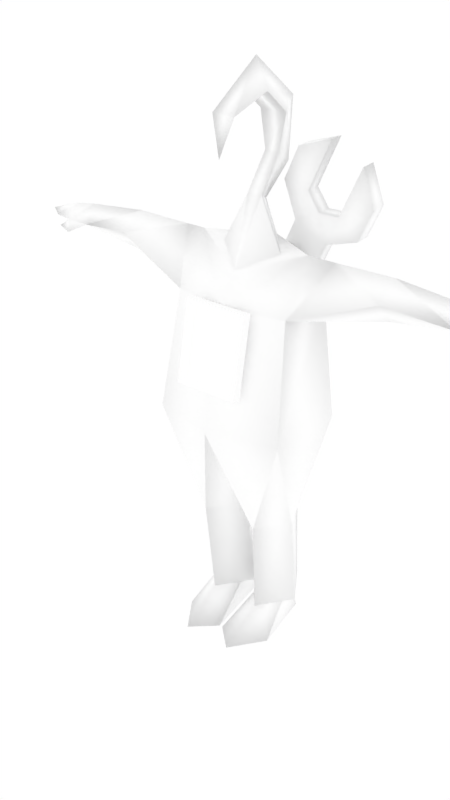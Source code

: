 # Source: malenpc9.blend  (saved by Blender 2.68.0; exported with 4.5.12 LTS)
import bpy
from mathutils import Matrix  # noqa: F401  (used for matrix-valued properties, if any)

bpy.ops.wm.read_factory_settings(use_empty=True)
scene = bpy.context.scene
scene.name = 'Scene'

# ---- collections
col_collection_1 = bpy.data.collections.new('Collection 1'); scene.collection.children.link(col_collection_1)
col_collection_2 = bpy.data.collections.new('Collection 2'); scene.collection.children.link(col_collection_2)
col_collection_2.hide_render = True
col_collection_2.hide_viewport = True

# ---- materials (node trees are filled in below, after node groups)
mat_npcs = bpy.data.materials.new('npcs')
mat_npcs.alpha_threshold = 0.0
mat_npcs.use_transparent_shadow = False
mat_npcs.diffuse_color = (1.0, 1.0, 1.0, 1.0)
mat_npcs.roughness = 0.5
mat_npcs.line_color = (0.0, 0.0, 0.0, 1.0)

# ---- material node trees

# ---- world
world_world = bpy.data.worlds.new('World'); scene.world = world_world
world_world.color = (1.0, 1.0, 1.0)
world_world.use_sun_shadow = False
world_world.sun_shadow_jitter_overblur = 0.0
world_world.cycles.sampling_method = 'MANUAL'
world_world.cycles.sample_map_resolution = 256

# ---- meshes
me_simplerrig = bpy.data.meshes.new('simplerrig')
me_simplerrig.from_pydata([(-0.1175, 0.009281, 1.445), (-0.2537, 0.1438, 0.8569), (-0.2208, 0.1173, 1.279), (-0.2208, -0.09709, 1.279), (-0.01717, 0.01546, 0.4565), (-0.1062, 0.1623, 0.5499), (-0.1899, 0.01546, 0.4565), (-0.006268, 0.05403, 0.09696), (-0.09542, 0.1934, 0.09696), (-0.1868, 0.05403, 0.09696), (-0.09542, -0.07162, 0.09696), (-0.5255, 0.04361, 1.456), (-0.598, 0.1144, 1.376), (-0.5255, 0.01464, 1.324), (-0.309, 0.04361, 1.453), (-0.766, 0.04361, 1.432), (-0.766, 0.1064, 1.364), (-0.766, -0.002728, 1.364), (-0.8483, 0.04361, 1.419), (-0.8483, 0.1241, 1.372), (-0.8481, -0.01169, 1.37), (-0.9122, 0.04361, 1.402), (-0.9122, 0.1172, 1.374), (-0.9122, -0.00579, 1.374), (-0.9834, 0.04361, 1.375), (-0.8455, -0.02054, 1.323), (-0.9039, -0.004061, 1.334), (-0.8325, 0.01654, 1.333), (-0.09904, 0.1769, 0.3436), (-0.2153, 0.02309, 1.462), (-0.2537, -0.1654, 0.8569), (-0.5255, 0.121, 1.369), (-0.5255, -0.04727, 1.396), (-0.1095, -0.1054, 0.4565), (-0.108, 0.2079, 0.7283), (0.006034, -0.1508, 0.0), (-0.02769, 0.01984, 1.62), (-0.02797, 0.1076, 1.742), (-0.05109, 0.1101, 1.87), (-0.0511, 0.0124, 1.95), (-0.02638, -0.1153, 1.89), (-0.04356, 0.05027, 0.1168), (-0.09562, 0.1203, 0.1168), (-0.1491, 0.05027, 0.1168), (-0.09562, -0.02962, 0.1168), (-0.05712, 0.1389, 0.0), (-0.1341, 0.1389, 0.0), (-0.09373, -0.2328, 0.0), (-0.006034, -0.1508, 0.0), (-0.1829, -0.1064, 0.0), (0.1175, 0.009281, 1.445), (0.2537, 0.1438, 0.8569), (0.2208, 0.1173, 1.279), (0.2208, -0.09709, 1.279), (0.01717, 0.01546, 0.4565), (0.1062, 0.1623, 0.5499), (0.1899, 0.01546, 0.4565), (0.006268, 0.05403, 0.09696), (0.09542, 0.1934, 0.09696), (0.1868, 0.05403, 0.09696), (0.09542, -0.07162, 0.09696), (0.5255, 0.04361, 1.456), (0.598, 0.1144, 1.376), (0.5255, 0.01464, 1.324), (0.309, 0.04361, 1.453), (0.766, 0.04361, 1.432), (0.766, 0.1064, 1.364), (0.766, -0.002728, 1.364), (0.8483, 0.04361, 1.419), (0.8483, 0.1241, 1.372), (0.8481, -0.01169, 1.37), (0.9122, 0.04361, 1.402), (0.9122, 0.1172, 1.374), (0.9122, -0.00579, 1.374), (0.9834, 0.04361, 1.375), (0.8455, -0.02054, 1.323), (0.9039, -0.004061, 1.334), (0.8325, 0.01654, 1.333), (0.09904, 0.1769, 0.3436), (0.2153, 0.02309, 1.462), (0.2537, -0.1654, 0.8569), (0.5255, 0.121, 1.369), (0.5255, -0.04727, 1.396), (0.1095, -0.1054, 0.4565), (0.108, 0.2079, 0.7283), (-0.006034, -0.1508, 0.0), (0.0, 0.1771, 1.279), (0.0, 0.1426, 1.457), (0.0, -0.0797, 1.391), (0.0, -0.1024, 0.6578), (0.0, -0.1525, 1.279), (0.0, -0.2332, 0.8569), (0.0, 0.1268, 0.7144), (0.0, 0.2167, 0.8569), (0.02769, 0.01984, 1.62), (0.0, 0.08099, 1.594), (0.0, 0.1965, 1.693), (0.0, 0.2124, 1.903), (0.0, 0.01969, 2.051), (0.0, -0.1852, 1.913), (0.0, -0.1555, 1.764), (0.02797, 0.1076, 1.742), (0.05109, 0.1101, 1.87), (0.0511, 0.0124, 1.95), (0.02638, -0.1153, 1.89), (0.04356, 0.05027, 0.1168), (0.09562, 0.1203, 0.1168), (0.1491, 0.05027, 0.1168), (0.09562, -0.02962, 0.1168), (0.05712, 0.1389, 0.0), (0.1341, 0.1389, 0.0), (0.09373, -0.2328, 0.0), (0.006034, -0.1508, 0.0), (0.1829, -0.1064, 0.0), (0.1193, -0.1978, 1.003), (-0.1193, -0.1978, 1.003), (0.1193, -0.1443, 1.293), (-0.1193, -0.1443, 1.293), (0.1193, -0.2308, 1.01), (-0.1193, -0.2308, 1.01), (0.1193, -0.1773, 1.299), (-0.1193, -0.1773, 1.299), (0.0958, -0.2131, 1.03), (-0.0958, -0.2131, 1.03), (0.0958, -0.1682, 1.273), (-0.0958, -0.1682, 1.273), (-0.3145, 0.2839, 0.78), (-0.1938, 0.2839, 0.7172), (0.2246, 0.163, 1.815), (0.3453, 0.163, 1.752), (0.3864, 0.1729, 1.623), (0.3239, 0.187, 1.503), (0.1943, 0.1969, 1.462), (0.07367, 0.1969, 1.525), (0.03255, 0.187, 1.655), (0.09507, 0.1729, 1.775), (0.1299, 0.1843, 1.633), (0.2506, 0.1843, 1.57), (0.1725, 0.1882, 1.568), (0.17, 0.1372, 1.563), (0.2481, 0.1332, 1.566), (0.1275, 0.1332, 1.629), (0.09263, 0.1219, 1.77), (0.03011, 0.1359, 1.65), (0.07123, 0.1458, 1.521), (0.1919, 0.1458, 1.458), (0.3214, 0.1359, 1.498), (0.3839, 0.1219, 1.618), (0.3428, 0.112, 1.747), (0.2222, 0.112, 1.81), (-0.1963, 0.2329, 0.7125), (-0.2841, 0.2906, 0.6911), (-0.3169, 0.2329, 0.7753), (-0.2865, 0.2396, 0.6864)], [], [(1, 34, 6), (28, 9, 6), (31, 14, 2), (13, 31, 2), (11, 12, 15), (19, 16, 20), (12, 16, 15), (17, 15, 20), (18, 19, 22), (15, 16, 19), (19, 20, 22), (20, 18, 23), (22, 23, 24), (23, 21, 24), (21, 22, 24), (16, 27, 20), (16, 12, 13), (17, 20, 25), (27, 25, 26), (20, 27, 26), (25, 20, 26), (21, 18, 22), (18, 15, 19), (18, 21, 23), (20, 23, 22), (14, 29, 2), (17, 27, 16), (27, 17, 25), (8, 9, 28), (28, 5, 4), (7, 8, 28), (4, 10, 7), (10, 6, 9), (10, 4, 33), (5, 28, 6), (7, 28, 4), (15, 18, 20), (87, 86, 2), (2, 3, 13), (30, 33, 91), (13, 3, 32), (17, 16, 13), (31, 13, 12), (14, 31, 11), (11, 31, 12), (90, 88, 29), (17, 11, 15), (14, 11, 32), (3, 90, 29), (87, 29, 0), (29, 87, 2), (30, 6, 33), (6, 10, 33), (14, 32, 3), (33, 4, 91), (2, 1, 30), (0, 29, 88), (29, 14, 3), (3, 2, 30), (1, 2, 93), (92, 89, 4), (5, 92, 4), (6, 30, 1), (83, 80, 91), (3, 30, 90), (90, 30, 91), (93, 92, 34), (2, 86, 93), (34, 92, 5), (1, 93, 34), (34, 5, 6), (95, 87, 0), (40, 100, 99), (40, 99, 98), (98, 39, 40), (39, 98, 97), (38, 39, 97), (38, 97, 96), (37, 38, 96), (37, 96, 95), (36, 37, 95), (0, 36, 95), (36, 0, 88), (17, 13, 32), (11, 17, 32), (47, 44, 49), (45, 41, 48), (42, 41, 45), (45, 48, 49), (41, 44, 48), (46, 42, 45), (46, 49, 43), (44, 47, 48), (43, 42, 46), (44, 43, 49), (48, 47, 49), (46, 45, 49), (7, 10, 9), (7, 9, 8), (51, 56, 84), (78, 56, 59), (81, 52, 64), (63, 52, 81), (61, 65, 62), (69, 70, 66), (62, 65, 66), (67, 70, 65), (68, 72, 69), (65, 69, 66), (69, 72, 70), (70, 73, 68), (72, 74, 73), (73, 74, 71), (71, 74, 72), (66, 70, 77), (66, 63, 62), (67, 75, 70), (77, 76, 75), (70, 76, 77), (75, 76, 70), (71, 72, 68), (68, 69, 65), (68, 73, 71), (70, 72, 73), (64, 52, 79), (67, 66, 77), (77, 75, 67), (58, 78, 59), (78, 54, 55), (57, 78, 58), (54, 57, 60), (60, 59, 56), (60, 83, 54), (55, 56, 78), (57, 54, 78), (65, 70, 68), (87, 52, 86), (52, 63, 53), (83, 91, 54), (63, 82, 53), (67, 63, 66), (81, 62, 63), (64, 61, 81), (61, 62, 81), (90, 79, 88), (67, 65, 61), (64, 82, 61), (53, 79, 90), (87, 50, 79), (79, 52, 87), (80, 83, 56), (56, 83, 60), (64, 53, 82), (52, 80, 51), (50, 88, 79), (79, 53, 64), (53, 80, 52), (51, 93, 52), (92, 54, 89), (55, 54, 92), (56, 51, 80), (53, 90, 80), (90, 91, 80), (93, 84, 92), (52, 93, 86), (84, 55, 92), (51, 84, 93), (84, 56, 55), (95, 50, 87), (104, 99, 100), (104, 98, 99), (98, 104, 103), (103, 97, 98), (102, 97, 103), (102, 96, 97), (101, 96, 102), (101, 95, 96), (94, 95, 101), (50, 95, 94), (94, 88, 50), (67, 82, 63), (61, 82, 67), (111, 113, 108), (109, 112, 105), (106, 109, 105), (109, 113, 112), (105, 112, 108), (110, 109, 106), (110, 107, 113), (108, 112, 111), (107, 110, 106), (108, 113, 107), (112, 113, 111), (110, 113, 109), (57, 59, 60), (57, 58, 59), (88, 94, 36), (36, 94, 101, 37), (37, 101, 102, 38), (38, 102, 103, 39), (39, 103, 104, 40), (104, 100, 40), (115, 117, 116, 114), (123, 122, 124, 125), (116, 117, 121, 120), (114, 116, 120, 118), (117, 115, 119, 121), (115, 114, 118, 119), (122, 123, 119, 118), (125, 124, 120, 121), (124, 122, 118, 120), (123, 125, 121, 119), (132, 127, 126, 133), (129, 130, 137), (139, 144, 145), (141, 149, 142), (136, 135, 128), (144, 139, 141), (141, 142, 143), (136, 134, 135), (141, 143, 144), (127, 151, 126), (136, 133, 134), (150, 152, 153), (145, 144, 152, 150), (133, 136, 138), (138, 132, 133), (132, 138, 137), (132, 137, 131), (145, 140, 139), (148, 140, 147), (130, 131, 137), (145, 146, 140), (147, 140, 146), (138, 139, 140, 137), (134, 133, 144, 143), (135, 134, 143, 142), (126, 151, 153, 152), (128, 135, 142, 149), (129, 148, 147, 130), (138, 136, 141, 139), (130, 147, 146, 131), (137, 140, 148, 129), (131, 146, 145, 132), (127, 132, 145, 150), (151, 127, 150, 153), (136, 128, 149, 141), (133, 126, 152, 144), (91, 89, 54), (4, 89, 91)])
me_simplerrig.polygons.foreach_set('use_smooth', [1, 1, 1, 1, 1, 1, 1, 1, 1, 1, 1, 1, 1, 1, 1, 1, 1, 1, 1, 1, 1, 1, 1, 1, 1, 1, 1, 1, 1, 1, 1, 1, 1, 1, 1, 1, 1, 1, 1, 1, 1, 1, 1, 1, 1, 1, 1, 1, 1, 1, 1, 1, 1, 1, 1, 1, 1, 1, 1, 1, 1, 1, 1, 1, 1, 1, 1, 1, 1, 1, 1, 1, 1, 1, 1, 1, 1, 1, 1, 1, 1, 1, 1, 1, 1, 1, 1, 1, 1, 1, 1, 1, 1, 1, 1, 1, 1, 1, 1, 1, 1, 1, 1, 1, 1, 1, 1, 1, 1, 1, 1, 1, 1, 1, 1, 1, 1, 1, 1, 1, 1, 1, 1, 1, 1, 1, 1, 1, 1, 1, 1, 1, 1, 1, 1, 1, 1, 1, 1, 1, 1, 1, 1, 1, 1, 1, 1, 1, 1, 1, 1, 1, 1, 1, 1, 1, 1, 1, 1, 1, 1, 1, 1, 1, 1, 1, 1, 1, 1, 1, 1, 1, 1, 1, 1, 1, 1, 1, 1, 1, 1, 1, 1, 1, 1, 1, 1, 1, 1, 1, 1, 1, 1, 1, 1, 1, 1, 1, 1, 1, 1, 1, 0, 0, 0, 0, 0, 0, 0, 0, 0, 0, 1, 1, 1, 1, 1, 1, 1, 1, 1, 1, 1, 1, 1, 1, 1, 1, 1, 1, 1, 1, 1, 1, 1, 1, 1, 1, 1, 1, 1, 1, 1, 1, 1, 1, 1, 1, 1, 1])
_uv = me_simplerrig.uv_layers.new(name='UVMap')
_uv.uv.foreach_set('vector', [0.1625, 0.67, 0.1563, 0.6623, 0.1644, 0.6444, 0.1572, 0.6376, 0.162, 0.6261, 0.1644, 0.6444, 0.1871, 0.6379, 0.2032, 0.6275, 0.2147, 0.6379, 0.1871, 0.6469, 0.1871, 0.6379, 0.2147, 0.6379, 0.1871, 0.6275, 0.1808, 0.6379, 0.166, 0.6275, 0.2395, 0.7345, 0.2458, 0.7359, 0.2395, 0.745, 0.1808, 0.6379, 0.166, 0.6379, 0.166, 0.6275, 0.2482, 0.7202, 0.2494, 0.7272, 0.2422, 0.7212, 0.2433, 0.7272, 0.2427, 0.7341, 0.238, 0.733, 0.2494, 0.7272, 0.2489, 0.7343, 0.2427, 0.7341, 0.2395, 0.7345, 0.2395, 0.745, 0.2347, 0.735, 0.2422, 0.7212, 0.2433, 0.7272, 0.2377, 0.7228, 0.2347, 0.735, 0.2346, 0.7446, 0.2293, 0.7407, 0.2377, 0.7228, 0.2386, 0.7273, 0.2329, 0.7272, 0.2386, 0.7273, 0.238, 0.733, 0.2329, 0.7272, 0.2458, 0.7359, 0.2436, 0.745, 0.2395, 0.745, 0.166, 0.6379, 0.1808, 0.6379, 0.1871, 0.6469, 0.2482, 0.7202, 0.2422, 0.7212, 0.242, 0.7172, 0.2436, 0.745, 0.2445, 0.7481, 0.2405, 0.7496, 0.2395, 0.745, 0.2436, 0.745, 0.2405, 0.7496, 0.242, 0.7172, 0.2422, 0.7212, 0.2377, 0.7188, 0.2386, 0.7273, 0.2433, 0.7272, 0.238, 0.733, 0.2433, 0.7272, 0.2494, 0.7272, 0.2427, 0.7341, 0.2433, 0.7272, 0.2386, 0.7273, 0.2377, 0.7228, 0.2395, 0.745, 0.2346, 0.7446, 0.2347, 0.735, 0.2032, 0.6275, 0.2147, 0.6275, 0.2147, 0.6379, 0.2494, 0.7429, 0.2436, 0.745, 0.2458, 0.7359, 0.2436, 0.745, 0.2494, 0.7429, 0.2445, 0.7481, 0.1575, 0.6261, 0.162, 0.6261, 0.1572, 0.6376, 0.1572, 0.6376, 0.1569, 0.6484, 0.1504, 0.6444, 0.1531, 0.6261, 0.1575, 0.6261, 0.1572, 0.6376, 0.1262, 0.6444, 0.1312, 0.6261, 0.1262, 0.6261, 0.1312, 0.6261, 0.1393, 0.6444, 0.1363, 0.6261, 0.1312, 0.6261, 0.1262, 0.6444, 0.1319, 0.6444, 0.1569, 0.6484, 0.1572, 0.6376, 0.1644, 0.6444, 0.1531, 0.6261, 0.1572, 0.6376, 0.1504, 0.6444, 0.2494, 0.7272, 0.2433, 0.7272, 0.2422, 0.7212, 0.1263, 0.7038, 0.1263, 0.6908, 0.148, 0.6908, 0.2147, 0.6379, 0.2147, 0.6548, 0.1871, 0.6469, 0.1375, 0.67, 0.1319, 0.6444, 0.1262, 0.67, 0.1871, 0.6469, 0.2147, 0.6548, 0.1871, 0.6548, 0.166, 0.6548, 0.166, 0.6379, 0.1871, 0.6469, 0.1871, 0.6379, 0.1871, 0.6469, 0.1808, 0.6379, 0.2032, 0.6275, 0.1871, 0.6379, 0.1871, 0.6275, 0.1871, 0.6275, 0.1871, 0.6379, 0.1808, 0.6379, 0.1842, 0.6908, 0.1857, 0.7008, 0.1691, 0.706, 0.166, 0.6548, 0.1871, 0.6682, 0.166, 0.6682, 0.2025, 0.6682, 0.1871, 0.6682, 0.1871, 0.6548, 0.1654, 0.6908, 0.1842, 0.6908, 0.1691, 0.706, 0.1263, 0.7038, 0.1418, 0.706, 0.1344, 0.713, 0.1418, 0.706, 0.1263, 0.7038, 0.148, 0.6908, 0.1375, 0.67, 0.1393, 0.6444, 0.1319, 0.6444, 0.1393, 0.6444, 0.1312, 0.6261, 0.1319, 0.6444, 0.2025, 0.6682, 0.1871, 0.6548, 0.2147, 0.6548, 0.1319, 0.6444, 0.1262, 0.6444, 0.1262, 0.67, 0.149, 0.6908, 0.148, 0.671, 0.1704, 0.671, 0.1771, 0.7086, 0.1691, 0.706, 0.1857, 0.7008, 0.2147, 0.6682, 0.2025, 0.6682, 0.2147, 0.6548, 0.1654, 0.6908, 0.149, 0.6908, 0.1704, 0.671, 0.1399, 0.671, 0.148, 0.6908, 0.1263, 0.671, 0.1504, 0.6615, 0.1457, 0.659, 0.1504, 0.6444, 0.1569, 0.6484, 0.1504, 0.6615, 0.1504, 0.6444, 0.1393, 0.6444, 0.1375, 0.67, 0.1495, 0.67, 0.1319, 0.6444, 0.1375, 0.67, 0.1262, 0.67, 0.1654, 0.6908, 0.1704, 0.671, 0.1842, 0.6908, 0.1842, 0.6908, 0.1704, 0.671, 0.1842, 0.671, 0.1504, 0.67, 0.1504, 0.6615, 0.1563, 0.6623, 0.148, 0.6908, 0.1263, 0.6908, 0.1263, 0.671, 0.1563, 0.6623, 0.1504, 0.6615, 0.1569, 0.6484, 0.1625, 0.67, 0.1504, 0.67, 0.1563, 0.6623, 0.1563, 0.6623, 0.1569, 0.6484, 0.1644, 0.6444, 0.1552, 0.7406, 0.1414, 0.7356, 0.1511, 0.7213, 0.1425, 0.7422, 0.1523, 0.7415, 0.1434, 0.7479, 0.1425, 0.7422, 0.1434, 0.7479, 0.1274, 0.7396, 0.1274, 0.7396, 0.1346, 0.7355, 0.1425, 0.7422, 0.1346, 0.7355, 0.1274, 0.7396, 0.1274, 0.7218, 0.1348, 0.7262, 0.1346, 0.7355, 0.1274, 0.7218, 0.1348, 0.7262, 0.1274, 0.7218, 0.1393, 0.7121, 0.1415, 0.7194, 0.1348, 0.7262, 0.1393, 0.7121, 0.1415, 0.7194, 0.1393, 0.7121, 0.1504, 0.7128, 0.1523, 0.7177, 0.1415, 0.7194, 0.1504, 0.7128, 0.1511, 0.7213, 0.1614, 0.7374, 0.1552, 0.7406, 0.1614, 0.7374, 0.1511, 0.7213, 0.1641, 0.7132, 0.166, 0.6548, 0.1871, 0.6469, 0.1871, 0.6548, 0.1871, 0.6682, 0.166, 0.6548, 0.1871, 0.6548, 0.2138, 0.7381, 0.2138, 0.7252, 0.2079, 0.7313, 0.2237, 0.7172, 0.2174, 0.7209, 0.2188, 0.7327, 0.2177, 0.7167, 0.2174, 0.7209, 0.2237, 0.7172, 0.2232, 0.7221, 0.2202, 0.7389, 0.2305, 0.7364, 0.2174, 0.7209, 0.2138, 0.7252, 0.2188, 0.7327, 0.2038, 0.7173, 0.2091, 0.7163, 0.2045, 0.7136, 0.2038, 0.7173, 0.2079, 0.7313, 0.2103, 0.7211, 0.2138, 0.7252, 0.2138, 0.7381, 0.2188, 0.7327, 0.2103, 0.7211, 0.2091, 0.7163, 0.2038, 0.7173, 0.2138, 0.7252, 0.2103, 0.7211, 0.2079, 0.7313, 0.2202, 0.7389, 0.2253, 0.7437, 0.2305, 0.7364, 0.2277, 0.7221, 0.2232, 0.7221, 0.2305, 0.7364, 0.1391, 0.6346, 0.1447, 0.6263, 0.1508, 0.6343, 0.1391, 0.6346, 0.1508, 0.6343, 0.1453, 0.6435, 0.1625, 0.67, 0.1644, 0.6444, 0.1563, 0.6623, 0.1572, 0.6376, 0.1644, 0.6444, 0.162, 0.6261, 0.1871, 0.6379, 0.2147, 0.6379, 0.2032, 0.6275, 0.1871, 0.6469, 0.2147, 0.6379, 0.1871, 0.6379, 0.1871, 0.6275, 0.166, 0.6275, 0.1808, 0.6379, 0.2395, 0.7345, 0.2395, 0.745, 0.2458, 0.7359, 0.1808, 0.6379, 0.166, 0.6275, 0.166, 0.6379, 0.2482, 0.7202, 0.2422, 0.7212, 0.2494, 0.7272, 0.2433, 0.7272, 0.238, 0.733, 0.2427, 0.7341, 0.2494, 0.7272, 0.2427, 0.7341, 0.2489, 0.7343, 0.2395, 0.7345, 0.2347, 0.735, 0.2395, 0.745, 0.2422, 0.7212, 0.2377, 0.7228, 0.2433, 0.7272, 0.2347, 0.735, 0.2293, 0.7407, 0.2346, 0.7446, 0.2377, 0.7228, 0.2329, 0.7272, 0.2386, 0.7273, 0.2386, 0.7273, 0.2329, 0.7272, 0.238, 0.733, 0.2458, 0.7359, 0.2395, 0.745, 0.2436, 0.745, 0.166, 0.6379, 0.1871, 0.6469, 0.1808, 0.6379, 0.2482, 0.7202, 0.242, 0.7172, 0.2422, 0.7212, 0.2436, 0.745, 0.2405, 0.7496, 0.2445, 0.7481, 0.2395, 0.745, 0.2405, 0.7496, 0.2436, 0.745, 0.242, 0.7172, 0.2377, 0.7188, 0.2422, 0.7212, 0.2386, 0.7273, 0.238, 0.733, 0.2433, 0.7272, 0.2433, 0.7272, 0.2427, 0.7341, 0.2494, 0.7272, 0.2433, 0.7272, 0.2377, 0.7228, 0.2386, 0.7273, 0.2395, 0.745, 0.2347, 0.735, 0.2346, 0.7446, 0.2032, 0.6275, 0.2147, 0.6379, 0.2147, 0.6275, 0.2494, 0.7429, 0.2458, 0.7359, 0.2436, 0.745, 0.2436, 0.745, 0.2445, 0.7481, 0.2494, 0.7429, 0.1575, 0.6261, 0.1572, 0.6376, 0.162, 0.6261, 0.1572, 0.6376, 0.1504, 0.6444, 0.1569, 0.6484, 0.1531, 0.6261, 0.1572, 0.6376, 0.1575, 0.6261, 0.1262, 0.6444, 0.1262, 0.6261, 0.1312, 0.6261, 0.1312, 0.6261, 0.1363, 0.6261, 0.1393, 0.6444, 0.1312, 0.6261, 0.1319, 0.6444, 0.1262, 0.6444, 0.1569, 0.6484, 0.1644, 0.6444, 0.1572, 0.6376, 0.1531, 0.6261, 0.1504, 0.6444, 0.1572, 0.6376, 0.2494, 0.7272, 0.2422, 0.7212, 0.2433, 0.7272, 0.1263, 0.7038, 0.148, 0.6908, 0.1263, 0.6908, 0.2147, 0.6379, 0.1871, 0.6469, 0.2147, 0.6548, 0.1319, 0.6444, 0.1262, 0.67, 0.1262, 0.6444, 0.1871, 0.6469, 0.1871, 0.6548, 0.2147, 0.6548, 0.166, 0.6548, 0.1871, 0.6469, 0.166, 0.6379, 0.1871, 0.6379, 0.1808, 0.6379, 0.1871, 0.6469, 0.2032, 0.6275, 0.1871, 0.6275, 0.1871, 0.6379, 0.1871, 0.6275, 0.1808, 0.6379, 0.1871, 0.6379, 0.1842, 0.6908, 0.1691, 0.706, 0.1857, 0.7008, 0.166, 0.6548, 0.166, 0.6682, 0.1871, 0.6682, 0.2025, 0.6682, 0.1871, 0.6548, 0.1871, 0.6682, 0.1654, 0.6908, 0.1691, 0.706, 0.1842, 0.6908, 0.1263, 0.7038, 0.1344, 0.713, 0.1418, 0.706, 0.1418, 0.706, 0.148, 0.6908, 0.1263, 0.7038, 0.1375, 0.67, 0.1319, 0.6444, 0.1393, 0.6444, 0.1393, 0.6444, 0.1319, 0.6444, 0.1312, 0.6261, 0.2025, 0.6682, 0.2147, 0.6548, 0.1871, 0.6548, 0.149, 0.6908, 0.1704, 0.671, 0.148, 0.671, 0.1771, 0.7086, 0.1857, 0.7008, 0.1691, 0.706, 0.2147, 0.6682, 0.2147, 0.6548, 0.2025, 0.6682, 0.1654, 0.6908, 0.1704, 0.671, 0.149, 0.6908, 0.1399, 0.671, 0.1263, 0.671, 0.148, 0.6908, 0.1504, 0.6615, 0.1504, 0.6444, 0.1457, 0.659, 0.1569, 0.6484, 0.1504, 0.6444, 0.1504, 0.6615, 0.1393, 0.6444, 0.1495, 0.67, 0.1375, 0.67, 0.1654, 0.6908, 0.1842, 0.6908, 0.1704, 0.671, 0.1842, 0.6908, 0.1842, 0.671, 0.1704, 0.671, 0.1504, 0.67, 0.1563, 0.6623, 0.1504, 0.6615, 0.148, 0.6908, 0.1263, 0.671, 0.1263, 0.6908, 0.1563, 0.6623, 0.1569, 0.6484, 0.1504, 0.6615, 0.1625, 0.67, 0.1563, 0.6623, 0.1504, 0.67, 0.1563, 0.6623, 0.1644, 0.6444, 0.1569, 0.6484, 0.173, 0.7406, 0.177, 0.7213, 0.1868, 0.7356, 0.1425, 0.7422, 0.1434, 0.7479, 0.1525, 0.7415, 0.1425, 0.7422, 0.1274, 0.7396, 0.1434, 0.7479, 0.1274, 0.7396, 0.1425, 0.7422, 0.1346, 0.7355, 0.1346, 0.7355, 0.1274, 0.7218, 0.1274, 0.7396, 0.1348, 0.7262, 0.1274, 0.7218, 0.1346, 0.7355, 0.1348, 0.7262, 0.1393, 0.7121, 0.1274, 0.7218, 0.1415, 0.7194, 0.1393, 0.7121, 0.1348, 0.7262, 0.1415, 0.7194, 0.1504, 0.7128, 0.1393, 0.7121, 0.1523, 0.7177, 0.1504, 0.7128, 0.1415, 0.7194, 0.177, 0.7213, 0.173, 0.7406, 0.1668, 0.7374, 0.1668, 0.7374, 0.1641, 0.7132, 0.177, 0.7213, 0.166, 0.6548, 0.1871, 0.6548, 0.1871, 0.6469, 0.1871, 0.6682, 0.1871, 0.6548, 0.166, 0.6548, 0.2138, 0.7381, 0.2079, 0.7313, 0.2138, 0.7252, 0.2237, 0.7172, 0.2188, 0.7327, 0.2174, 0.7209, 0.2177, 0.7167, 0.2237, 0.7172, 0.2174, 0.7209, 0.2232, 0.7221, 0.2305, 0.7364, 0.2202, 0.7389, 0.2174, 0.7209, 0.2188, 0.7327, 0.2138, 0.7252, 0.2038, 0.7173, 0.2045, 0.7136, 0.2091, 0.7163, 0.2038, 0.7173, 0.2103, 0.7211, 0.2079, 0.7313, 0.2138, 0.7252, 0.2188, 0.7327, 0.2138, 0.7381, 0.2103, 0.7211, 0.2038, 0.7173, 0.2091, 0.7163, 0.2138, 0.7252, 0.2079, 0.7313, 0.2103, 0.7211, 0.2202, 0.7389, 0.2305, 0.7364, 0.2253, 0.7437, 0.2277, 0.7221, 0.2305, 0.7364, 0.2232, 0.7221, 0.1508, 0.6343, 0.1391, 0.6346, 0.1447, 0.6263, 0.1508, 0.6343, 0.1453, 0.6435, 0.1391, 0.6346, 0.1641, 0.7132, 0.1668, 0.7374, 0.1614, 0.7374, 0.1764, 0.7472, 0.1764, 0.7432, 0.1874, 0.7432, 0.1874, 0.7473, 0.1874, 0.7473, 0.1874, 0.7432, 0.1968, 0.7415, 0.1968, 0.749, 0.1968, 0.749, 0.1968, 0.7415, 0.206, 0.7415, 0.206, 0.749, 0.206, 0.749, 0.206, 0.7415, 0.2163, 0.7433, 0.2163, 0.7472, 0.2163, 0.7433, 0.226, 0.7452, 0.2163, 0.7472, 0.2028, 0.7118, 0.2028, 0.7324, 0.186, 0.7324, 0.186, 0.7118, 0.1904, 0.6741, 0.2161, 0.6741, 0.216, 0.707, 0.1904, 0.707, 0.2241, 0.6824, 0.2241, 0.7107, 0.2206, 0.7107, 0.2206, 0.6824, 0.2206, 0.7107, 0.2206, 0.6824, 0.2241, 0.6824, 0.2241, 0.7107, 0.2241, 0.6824, 0.2241, 0.7107, 0.2206, 0.7107, 0.2206, 0.6824, 0.2206, 0.7107, 0.2206, 0.6824, 0.2241, 0.6824, 0.2241, 0.7107, 0.2161, 0.6741, 0.1904, 0.6741, 0.1867, 0.6703, 0.2197, 0.6703, 0.1904, 0.707, 0.216, 0.707, 0.2197, 0.7107, 0.1867, 0.7107, 0.216, 0.707, 0.2161, 0.6741, 0.2197, 0.6703, 0.2197, 0.7107, 0.1904, 0.6741, 0.1904, 0.707, 0.1867, 0.7107, 0.1867, 0.6703, 0.232, 0.6921, 0.232, 0.6311, 0.2418, 0.6311, 0.2418, 0.6921, 0.232, 0.7158, 0.225, 0.7089, 0.232, 0.701, 0.2369, 0.6982, 0.232, 0.6921, 0.2418, 0.6921, 0.232, 0.7009, 0.232, 0.7158, 0.225, 0.7089, 0.2418, 0.701, 0.2487, 0.7089, 0.2418, 0.7158, 0.232, 0.6921, 0.2369, 0.6982, 0.232, 0.7009, 0.232, 0.7009, 0.225, 0.7089, 0.225, 0.6991, 0.2418, 0.701, 0.2487, 0.6991, 0.2487, 0.7089, 0.232, 0.7009, 0.225, 0.6991, 0.232, 0.6921, 0.232, 0.6311, 0.2369, 0.6264, 0.2418, 0.6311, 0.2418, 0.701, 0.2418, 0.6921, 0.2487, 0.6991, 0.2418, 0.6311, 0.232, 0.6311, 0.2369, 0.6264, 0.2418, 0.6921, 0.232, 0.6921, 0.232, 0.6311, 0.2418, 0.6311, 0.2418, 0.6921, 0.2418, 0.701, 0.2369, 0.6982, 0.2369, 0.6982, 0.232, 0.6921, 0.2418, 0.6921, 0.232, 0.6921, 0.2369, 0.6982, 0.232, 0.701, 0.232, 0.6921, 0.232, 0.701, 0.225, 0.6991, 0.2418, 0.6921, 0.2418, 0.701, 0.2369, 0.6982, 0.2418, 0.7158, 0.2418, 0.701, 0.2487, 0.7089, 0.225, 0.7089, 0.225, 0.6991, 0.232, 0.701, 0.2418, 0.6921, 0.2487, 0.6991, 0.2418, 0.701, 0.2487, 0.7089, 0.2418, 0.701, 0.2487, 0.6991, 0.2431, 0.6773, 0.2488, 0.6773, 0.2488, 0.681, 0.2431, 0.681, 0.2431, 0.6779, 0.2431, 0.6714, 0.2488, 0.6714, 0.2488, 0.6779, 0.2431, 0.6844, 0.2431, 0.6779, 0.2488, 0.6779, 0.2488, 0.6844, 0.2431, 0.631, 0.2431, 0.6265, 0.2488, 0.6265, 0.2488, 0.631, 0.2431, 0.6909, 0.2431, 0.6844, 0.2488, 0.6844, 0.2488, 0.6909, 0.2488, 0.6909, 0.2431, 0.6909, 0.2431, 0.6844, 0.2488, 0.6844, 0.2431, 0.6773, 0.2431, 0.6736, 0.2488, 0.6736, 0.2488, 0.6773, 0.2488, 0.6844, 0.2431, 0.6844, 0.2431, 0.6779, 0.2488, 0.6779, 0.2431, 0.681, 0.2488, 0.681, 0.2488, 0.6909, 0.2431, 0.6909, 0.2488, 0.6779, 0.2431, 0.6779, 0.2431, 0.6714, 0.2488, 0.6714, 0.2488, 0.631, 0.2488, 0.6714, 0.2431, 0.6714, 0.2431, 0.631, 0.2488, 0.6265, 0.2488, 0.631, 0.2431, 0.631, 0.2431, 0.6265, 0.2431, 0.6736, 0.2431, 0.6637, 0.2488, 0.6637, 0.2488, 0.6736, 0.2431, 0.6714, 0.2431, 0.631, 0.2488, 0.631, 0.2488, 0.6714, 0.1262, 0.67, 0.1255, 0.659, 0.1262, 0.6444, 0.1262, 0.6444, 0.1255, 0.659, 0.1262, 0.67])
_ca = me_simplerrig.color_attributes.new('Col', 'BYTE_COLOR', 'CORNER')
_ca.data.foreach_set('color', [1.0, 1.0, 1.0, 1.0, 1.0, 1.0, 1.0, 1.0, 1.0, 1.0, 1.0, 1.0, 1.0, 1.0, 1.0, 1.0, 1.0, 1.0, 1.0, 1.0, 1.0, 1.0, 1.0, 1.0, 1.0, 1.0, 1.0, 1.0, 1.0, 1.0, 1.0, 1.0, 1.0, 1.0, 1.0, 1.0, 1.0, 1.0, 1.0, 1.0, 1.0, 1.0, 1.0, 1.0, 1.0, 1.0, 1.0, 1.0, 1.0, 1.0, 1.0, 1.0, 1.0, 1.0, 1.0, 1.0, 1.0, 1.0, 1.0, 1.0, 1.0, 1.0, 1.0, 1.0, 1.0, 1.0, 1.0, 1.0, 1.0, 1.0, 1.0, 1.0, 1.0, 1.0, 1.0, 1.0, 1.0, 1.0, 1.0, 1.0, 1.0, 1.0, 1.0, 1.0, 1.0, 1.0, 1.0, 1.0, 1.0, 1.0, 1.0, 1.0, 1.0, 1.0, 1.0, 1.0, 1.0, 1.0, 1.0, 1.0, 1.0, 1.0, 1.0, 1.0, 1.0, 1.0, 1.0, 1.0, 1.0, 1.0, 1.0, 1.0, 1.0, 1.0, 1.0, 1.0, 1.0, 1.0, 1.0, 1.0, 1.0, 1.0, 1.0, 1.0, 1.0, 1.0, 1.0, 1.0, 1.0, 1.0, 1.0, 1.0, 1.0, 1.0, 1.0, 1.0, 1.0, 1.0, 1.0, 1.0, 1.0, 1.0, 1.0, 1.0, 1.0, 1.0, 1.0, 1.0, 1.0, 1.0, 1.0, 1.0, 1.0, 1.0, 1.0, 1.0, 1.0, 1.0, 1.0, 1.0, 1.0, 1.0, 1.0, 1.0, 1.0, 1.0, 1.0, 1.0, 1.0, 1.0, 1.0, 1.0, 1.0, 1.0, 1.0, 1.0, 1.0, 1.0, 1.0, 1.0, 1.0, 1.0, 1.0, 1.0, 1.0, 1.0, 1.0, 1.0, 1.0, 1.0, 1.0, 1.0, 1.0, 1.0, 1.0, 1.0, 1.0, 1.0, 1.0, 1.0, 1.0, 1.0, 1.0, 1.0, 1.0, 1.0, 1.0, 1.0, 1.0, 1.0, 1.0, 1.0, 1.0, 1.0, 1.0, 1.0, 1.0, 1.0, 1.0, 1.0, 1.0, 1.0, 1.0, 1.0, 1.0, 1.0, 1.0, 1.0, 1.0, 1.0, 1.0, 1.0, 1.0, 1.0, 1.0, 1.0, 1.0, 1.0, 1.0, 1.0, 1.0, 1.0, 1.0, 1.0, 1.0, 1.0, 1.0, 1.0, 1.0, 1.0, 1.0, 1.0, 1.0, 1.0, 1.0, 1.0, 1.0, 1.0, 1.0, 1.0, 1.0, 1.0, 1.0, 1.0, 1.0, 1.0, 1.0, 1.0, 1.0, 1.0, 1.0, 1.0, 1.0, 1.0, 1.0, 1.0, 1.0, 1.0, 1.0, 1.0, 1.0, 1.0, 1.0, 1.0, 1.0, 1.0, 1.0, 1.0, 1.0, 1.0, 1.0, 1.0, 1.0, 1.0, 1.0, 1.0, 1.0, 1.0, 1.0, 1.0, 1.0, 1.0, 1.0, 1.0, 1.0, 1.0, 1.0, 1.0, 1.0, 1.0, 1.0, 1.0, 1.0, 1.0, 1.0, 1.0, 1.0, 1.0, 1.0, 1.0, 1.0, 1.0, 1.0, 1.0, 1.0, 1.0, 1.0, 1.0, 1.0, 1.0, 1.0, 1.0, 1.0, 1.0, 1.0, 1.0, 1.0, 1.0, 1.0, 1.0, 1.0, 1.0, 1.0, 1.0, 1.0, 1.0, 1.0, 1.0, 1.0, 1.0, 1.0, 1.0, 1.0, 1.0, 1.0, 1.0, 1.0, 1.0, 1.0, 1.0, 1.0, 1.0, 1.0, 1.0, 1.0, 1.0, 1.0, 1.0, 1.0, 1.0, 1.0, 1.0, 1.0, 1.0, 1.0, 1.0, 1.0, 1.0, 1.0, 1.0, 1.0, 1.0, 1.0, 1.0, 1.0, 1.0, 1.0, 1.0, 1.0, 1.0, 1.0, 1.0, 1.0, 1.0, 1.0, 1.0, 1.0, 1.0, 1.0, 1.0, 1.0, 1.0, 1.0, 1.0, 1.0, 1.0, 1.0, 1.0, 1.0, 1.0, 1.0, 1.0, 1.0, 1.0, 1.0, 1.0, 1.0, 1.0, 1.0, 1.0, 1.0, 1.0, 1.0, 1.0, 1.0, 1.0, 1.0, 1.0, 1.0, 1.0, 1.0, 1.0, 1.0, 1.0, 1.0, 1.0, 1.0, 1.0, 1.0, 1.0, 1.0, 1.0, 1.0, 1.0, 1.0, 1.0, 1.0, 1.0, 1.0, 1.0, 1.0, 1.0, 1.0, 1.0, 1.0, 1.0, 1.0, 1.0, 1.0, 1.0, 1.0, 1.0, 1.0, 1.0, 1.0, 1.0, 1.0, 1.0, 1.0, 1.0, 1.0, 1.0, 1.0, 1.0, 1.0, 1.0, 1.0, 1.0, 1.0, 1.0, 1.0, 1.0, 1.0, 1.0, 1.0, 1.0, 1.0, 1.0, 1.0, 1.0, 1.0, 1.0, 1.0, 1.0, 1.0, 1.0, 1.0, 1.0, 1.0, 1.0, 1.0, 1.0, 1.0, 1.0, 1.0, 1.0, 1.0, 1.0, 1.0, 1.0, 1.0, 1.0, 1.0, 1.0, 1.0, 1.0, 1.0, 1.0, 1.0, 1.0, 1.0, 1.0, 1.0, 1.0, 1.0, 1.0, 1.0, 1.0, 1.0, 1.0, 1.0, 1.0, 1.0, 1.0, 1.0, 1.0, 1.0, 1.0, 1.0, 1.0, 1.0, 1.0, 1.0, 1.0, 1.0, 1.0, 1.0, 1.0, 1.0, 1.0, 1.0, 1.0, 1.0, 1.0, 1.0, 1.0, 1.0, 1.0, 1.0, 1.0, 1.0, 1.0, 1.0, 1.0, 1.0, 1.0, 1.0, 1.0, 1.0, 1.0, 1.0, 1.0, 1.0, 1.0, 1.0, 1.0, 1.0, 1.0, 1.0, 1.0, 1.0, 1.0, 1.0, 1.0, 1.0, 1.0, 1.0, 1.0, 1.0, 1.0, 1.0, 1.0, 1.0, 1.0, 1.0, 1.0, 1.0, 1.0, 1.0, 1.0, 1.0, 1.0, 1.0, 1.0, 1.0, 1.0, 1.0, 1.0, 1.0, 1.0, 1.0, 1.0, 1.0, 1.0, 1.0, 1.0, 1.0, 1.0, 1.0, 1.0, 1.0, 1.0, 1.0, 1.0, 1.0, 1.0, 1.0, 1.0, 1.0, 1.0, 1.0, 1.0, 1.0, 1.0, 1.0, 1.0, 1.0, 1.0, 1.0, 1.0, 1.0, 1.0, 1.0, 1.0, 1.0, 1.0, 1.0, 1.0, 1.0, 1.0, 1.0, 1.0, 1.0, 1.0, 1.0, 1.0, 1.0, 1.0, 1.0, 1.0, 1.0, 1.0, 1.0, 1.0, 1.0, 1.0, 1.0, 1.0, 1.0, 1.0, 1.0, 1.0, 1.0, 1.0, 1.0, 1.0, 1.0, 1.0, 1.0, 1.0, 1.0, 1.0, 1.0, 1.0, 1.0, 1.0, 1.0, 1.0, 1.0, 1.0, 1.0, 1.0, 1.0, 1.0, 1.0, 1.0, 1.0, 1.0, 1.0, 1.0, 1.0, 1.0, 1.0, 1.0, 1.0, 1.0, 1.0, 1.0, 1.0, 1.0, 1.0, 1.0, 1.0, 1.0, 1.0, 1.0, 1.0, 1.0, 1.0, 1.0, 1.0, 1.0, 1.0, 1.0, 1.0, 1.0, 1.0, 1.0, 1.0, 1.0, 1.0, 1.0, 1.0, 1.0, 1.0, 1.0, 1.0, 1.0, 1.0, 1.0, 1.0, 1.0, 1.0, 1.0, 1.0, 1.0, 1.0, 1.0, 1.0, 1.0, 1.0, 1.0, 1.0, 1.0, 1.0, 1.0, 1.0, 1.0, 1.0, 1.0, 1.0, 1.0, 1.0, 1.0, 1.0, 1.0, 1.0, 1.0, 1.0, 1.0, 1.0, 1.0, 1.0, 1.0, 1.0, 1.0, 1.0, 1.0, 1.0, 1.0, 1.0, 1.0, 1.0, 1.0, 1.0, 1.0, 1.0, 1.0, 1.0, 1.0, 1.0, 1.0, 1.0, 1.0, 1.0, 1.0, 1.0, 1.0, 1.0, 1.0, 1.0, 1.0, 1.0, 1.0, 1.0, 1.0, 1.0, 1.0, 1.0, 1.0, 1.0, 1.0, 1.0, 1.0, 1.0, 1.0, 1.0, 1.0, 1.0, 1.0, 1.0, 1.0, 1.0, 1.0, 1.0, 1.0, 1.0, 1.0, 1.0, 1.0, 1.0, 1.0, 1.0, 1.0, 1.0, 1.0, 1.0, 1.0, 1.0, 1.0, 1.0, 1.0, 1.0, 1.0, 1.0, 1.0, 1.0, 1.0, 1.0, 1.0, 1.0, 1.0, 1.0, 1.0, 1.0, 1.0, 1.0, 1.0, 1.0, 1.0, 1.0, 1.0, 1.0, 1.0, 1.0, 1.0, 1.0, 1.0, 1.0, 1.0, 1.0, 1.0, 1.0, 1.0, 1.0, 1.0, 1.0, 1.0, 1.0, 1.0, 1.0, 1.0, 1.0, 1.0, 1.0, 1.0, 1.0, 1.0, 1.0, 1.0, 1.0, 1.0, 1.0, 1.0, 1.0, 1.0, 1.0, 1.0, 1.0, 1.0, 1.0, 1.0, 1.0, 1.0, 1.0, 1.0, 1.0, 1.0, 1.0, 1.0, 1.0, 1.0, 1.0, 1.0, 1.0, 1.0, 1.0, 1.0, 1.0, 1.0, 1.0, 1.0, 1.0, 1.0, 1.0, 1.0, 1.0, 1.0, 1.0, 1.0, 1.0, 1.0, 1.0, 1.0, 1.0, 1.0, 1.0, 1.0, 1.0, 1.0, 1.0, 1.0, 1.0, 1.0, 1.0, 1.0, 1.0, 1.0, 1.0, 1.0, 1.0, 1.0, 1.0, 1.0, 1.0, 1.0, 1.0, 1.0, 1.0, 1.0, 1.0, 1.0, 1.0, 1.0, 1.0, 1.0, 1.0, 1.0, 1.0, 1.0, 1.0, 1.0, 1.0, 1.0, 1.0, 1.0, 1.0, 1.0, 1.0, 1.0, 1.0, 1.0, 1.0, 1.0, 1.0, 1.0, 1.0, 1.0, 1.0, 1.0, 1.0, 1.0, 1.0, 1.0, 1.0, 1.0, 1.0, 1.0, 1.0, 1.0, 1.0, 1.0, 1.0, 1.0, 1.0, 1.0, 1.0, 1.0, 1.0, 1.0, 1.0, 1.0, 1.0, 1.0, 1.0, 1.0, 1.0, 1.0, 1.0, 1.0, 1.0, 1.0, 1.0, 1.0, 1.0, 1.0, 1.0, 1.0, 1.0, 1.0, 1.0, 1.0, 1.0, 1.0, 1.0, 1.0, 1.0, 1.0, 1.0, 1.0, 1.0, 1.0, 1.0, 1.0, 1.0, 1.0, 1.0, 1.0, 1.0, 1.0, 1.0, 1.0, 1.0, 1.0, 1.0, 1.0, 1.0, 1.0, 1.0, 1.0, 1.0, 1.0, 1.0, 1.0, 1.0, 1.0, 1.0, 1.0, 1.0, 1.0, 1.0, 1.0, 1.0, 1.0, 1.0, 1.0, 1.0, 1.0, 1.0, 1.0, 1.0, 1.0, 1.0, 1.0, 1.0, 1.0, 1.0, 1.0, 1.0, 1.0, 1.0, 1.0, 1.0, 1.0, 1.0, 1.0, 1.0, 1.0, 1.0, 1.0, 1.0, 1.0, 1.0, 1.0, 1.0, 1.0, 1.0, 1.0, 1.0, 1.0, 1.0, 1.0, 1.0, 1.0, 1.0, 1.0, 1.0, 1.0, 1.0, 1.0, 1.0, 1.0, 1.0, 1.0, 1.0, 1.0, 1.0, 1.0, 1.0, 1.0, 1.0, 1.0, 1.0, 1.0, 1.0, 1.0, 1.0, 1.0, 1.0, 1.0, 1.0, 1.0, 1.0, 1.0, 1.0, 1.0, 1.0, 1.0, 1.0, 1.0, 1.0, 1.0, 1.0, 1.0, 1.0, 1.0, 1.0, 1.0, 1.0, 1.0, 1.0, 1.0, 1.0, 1.0, 1.0, 1.0, 1.0, 1.0, 1.0, 1.0, 1.0, 1.0, 1.0, 1.0, 1.0, 1.0, 1.0, 1.0, 1.0, 1.0, 1.0, 1.0, 1.0, 1.0, 1.0, 1.0, 1.0, 1.0, 1.0, 1.0, 1.0, 1.0, 1.0, 1.0, 1.0, 1.0, 1.0, 1.0, 1.0, 1.0, 1.0, 1.0, 1.0, 1.0, 1.0, 1.0, 1.0, 1.0, 1.0, 1.0, 1.0, 1.0, 1.0, 1.0, 1.0, 1.0, 1.0, 1.0, 1.0, 1.0, 1.0, 1.0, 1.0, 1.0, 1.0, 1.0, 1.0, 1.0, 1.0, 1.0, 1.0, 1.0, 1.0, 1.0, 1.0, 1.0, 1.0, 1.0, 1.0, 1.0, 1.0, 1.0, 1.0, 1.0, 1.0, 1.0, 1.0, 1.0, 1.0, 1.0, 1.0, 1.0, 1.0, 1.0, 1.0, 1.0, 1.0, 1.0, 1.0, 1.0, 1.0, 1.0, 1.0, 1.0, 1.0, 1.0, 1.0, 1.0, 1.0, 1.0, 1.0, 1.0, 1.0, 1.0, 1.0, 1.0, 1.0, 1.0, 1.0, 1.0, 1.0, 1.0, 1.0, 1.0, 1.0, 1.0, 1.0, 1.0, 1.0, 1.0, 1.0, 1.0, 1.0, 1.0, 1.0, 1.0, 1.0, 1.0, 1.0, 1.0, 1.0, 1.0, 1.0, 1.0, 1.0, 1.0, 1.0, 1.0, 1.0, 1.0, 1.0, 1.0, 1.0, 1.0, 1.0, 1.0, 1.0, 1.0, 1.0, 1.0, 1.0, 1.0, 1.0, 1.0, 1.0, 1.0, 1.0, 1.0, 1.0, 1.0, 1.0, 1.0, 1.0, 1.0, 1.0, 1.0, 1.0, 1.0, 1.0, 1.0, 1.0, 1.0, 1.0, 1.0, 1.0, 1.0, 1.0, 1.0, 1.0, 1.0, 1.0, 1.0, 1.0, 1.0, 1.0, 1.0, 1.0, 1.0, 1.0, 1.0, 1.0, 1.0, 1.0, 1.0, 1.0, 1.0, 1.0, 1.0, 1.0, 1.0, 1.0, 1.0, 1.0, 1.0, 1.0, 1.0, 1.0, 1.0, 1.0, 1.0, 1.0, 1.0, 1.0, 1.0, 1.0, 1.0, 1.0, 1.0, 1.0, 1.0, 1.0, 1.0, 1.0, 1.0, 1.0, 1.0, 1.0, 1.0, 1.0, 1.0, 1.0, 1.0, 1.0, 1.0, 1.0, 1.0, 1.0, 1.0, 1.0, 1.0, 1.0, 1.0, 1.0, 1.0, 1.0, 1.0, 1.0, 1.0, 1.0, 1.0, 1.0, 1.0, 1.0, 1.0, 1.0, 1.0, 1.0, 1.0, 1.0, 1.0, 1.0, 1.0, 1.0, 1.0, 1.0, 1.0, 1.0, 1.0, 1.0, 1.0, 1.0, 1.0, 1.0, 1.0, 1.0, 1.0, 1.0, 1.0, 1.0, 1.0, 1.0, 1.0, 1.0, 1.0, 1.0, 1.0, 1.0, 1.0, 1.0, 1.0, 1.0, 1.0, 1.0, 1.0, 1.0, 1.0, 1.0, 1.0, 1.0, 1.0, 1.0, 1.0, 1.0, 1.0, 1.0, 1.0, 1.0, 1.0, 1.0, 1.0, 1.0, 1.0, 1.0, 1.0, 1.0, 1.0, 1.0, 1.0, 1.0, 1.0, 1.0, 1.0, 1.0, 1.0, 1.0, 1.0, 1.0, 1.0, 1.0, 1.0, 1.0, 1.0, 1.0, 1.0, 1.0, 1.0, 1.0, 1.0, 1.0, 1.0, 1.0, 1.0, 1.0, 1.0, 1.0, 1.0, 1.0, 1.0, 1.0, 1.0, 1.0, 1.0, 1.0, 1.0, 1.0, 1.0, 1.0, 1.0, 1.0, 1.0, 1.0, 1.0, 1.0, 1.0, 1.0, 1.0, 1.0, 1.0, 1.0, 1.0, 1.0, 1.0, 1.0, 1.0, 1.0, 1.0, 1.0, 1.0, 1.0, 1.0, 1.0, 1.0, 1.0, 1.0, 1.0, 1.0, 1.0, 1.0, 1.0, 1.0, 1.0, 1.0, 1.0, 1.0, 1.0, 1.0, 1.0, 1.0, 1.0, 1.0, 1.0, 1.0, 1.0, 1.0, 1.0, 1.0, 1.0, 1.0, 1.0, 1.0, 1.0, 1.0, 1.0, 1.0, 1.0, 1.0, 1.0, 1.0, 1.0, 1.0, 1.0, 1.0, 1.0, 1.0, 1.0, 1.0, 1.0, 1.0, 1.0, 1.0, 1.0, 1.0, 1.0, 1.0, 1.0, 1.0, 1.0, 1.0, 1.0, 1.0, 1.0, 1.0, 1.0, 1.0, 1.0, 1.0, 1.0, 1.0, 1.0, 1.0, 1.0, 1.0, 1.0, 1.0, 1.0, 1.0, 1.0, 1.0, 1.0, 1.0, 1.0, 1.0, 1.0, 1.0, 1.0, 1.0, 1.0, 1.0, 1.0, 1.0, 1.0, 1.0, 1.0, 1.0, 1.0, 1.0, 1.0, 1.0, 1.0, 1.0, 1.0, 1.0, 1.0, 1.0, 1.0, 1.0, 1.0, 1.0, 1.0, 1.0, 1.0, 1.0, 1.0, 1.0, 1.0, 1.0, 1.0, 1.0, 1.0, 1.0, 1.0, 1.0, 1.0, 1.0, 1.0, 1.0, 1.0, 1.0, 1.0, 1.0, 1.0, 1.0, 1.0, 1.0, 1.0, 1.0, 1.0, 1.0, 1.0, 1.0, 1.0, 1.0, 1.0, 1.0, 1.0, 1.0, 1.0, 1.0, 1.0, 1.0, 1.0, 1.0, 1.0, 1.0, 1.0, 1.0, 1.0, 1.0, 1.0, 1.0, 1.0, 1.0, 1.0, 1.0, 1.0, 1.0, 1.0, 1.0, 1.0, 1.0, 1.0, 1.0, 1.0, 1.0, 1.0, 1.0, 1.0, 1.0, 1.0, 1.0, 1.0, 1.0, 1.0, 1.0, 1.0, 1.0, 1.0, 1.0, 1.0, 1.0, 1.0, 1.0, 1.0, 1.0, 1.0, 1.0, 1.0, 1.0, 1.0, 1.0, 1.0, 1.0, 1.0, 1.0, 1.0, 1.0, 1.0, 1.0, 1.0, 1.0, 1.0, 1.0, 1.0, 1.0, 1.0, 1.0, 1.0, 1.0, 1.0, 1.0, 1.0, 1.0, 1.0, 1.0, 1.0, 1.0, 1.0, 1.0, 1.0, 1.0, 1.0, 1.0, 1.0, 1.0, 1.0, 1.0, 1.0, 1.0, 1.0, 1.0, 1.0, 1.0, 1.0, 1.0, 1.0, 1.0, 1.0, 1.0, 1.0, 1.0, 1.0, 1.0, 1.0, 1.0, 1.0, 1.0, 1.0, 1.0, 1.0, 1.0, 1.0, 1.0, 1.0, 1.0, 1.0, 1.0, 1.0, 1.0, 1.0, 1.0, 1.0, 1.0, 1.0, 1.0, 1.0, 1.0, 1.0, 1.0, 1.0, 1.0, 1.0, 1.0, 1.0, 1.0, 1.0, 1.0, 1.0, 1.0, 1.0, 1.0, 1.0, 1.0, 1.0, 1.0, 1.0, 1.0, 1.0, 1.0, 1.0, 1.0, 1.0, 1.0, 1.0, 1.0, 1.0, 1.0, 1.0, 1.0, 1.0, 1.0, 1.0, 1.0, 1.0, 1.0, 1.0, 1.0, 1.0, 1.0, 1.0, 1.0, 1.0, 1.0, 1.0, 1.0, 1.0, 1.0, 1.0, 1.0, 1.0, 1.0, 1.0, 1.0, 1.0, 1.0, 1.0, 1.0, 1.0, 1.0, 1.0, 1.0, 1.0, 1.0, 1.0, 1.0, 1.0, 1.0, 1.0, 1.0, 1.0, 1.0, 1.0, 1.0, 1.0, 1.0, 1.0, 1.0, 1.0, 1.0, 1.0, 1.0, 1.0, 1.0, 1.0, 1.0, 1.0, 1.0, 1.0, 1.0, 1.0, 1.0, 1.0, 1.0, 1.0, 1.0, 1.0, 1.0, 1.0, 1.0, 1.0, 1.0, 1.0, 1.0, 1.0, 1.0, 1.0, 1.0, 1.0, 1.0, 1.0, 1.0, 1.0, 1.0, 1.0, 1.0, 1.0, 1.0, 1.0, 1.0, 1.0, 1.0, 1.0, 1.0, 1.0, 1.0, 1.0, 1.0, 1.0, 1.0, 1.0, 1.0, 1.0, 1.0, 1.0, 1.0, 1.0, 1.0, 1.0, 1.0, 1.0, 1.0, 1.0, 1.0, 1.0, 1.0, 1.0, 1.0, 1.0, 1.0, 1.0, 1.0, 1.0, 1.0, 1.0, 1.0, 1.0, 1.0, 1.0, 1.0, 1.0, 1.0, 1.0, 1.0, 1.0, 1.0, 1.0, 1.0, 1.0, 1.0, 1.0, 1.0, 1.0, 1.0, 1.0, 1.0, 1.0, 1.0, 1.0, 1.0, 1.0, 1.0, 1.0, 1.0, 1.0, 1.0, 1.0, 1.0, 1.0, 1.0, 1.0, 1.0, 1.0, 1.0, 1.0, 1.0, 1.0, 1.0, 1.0, 1.0, 1.0, 1.0, 1.0, 1.0, 1.0, 1.0, 1.0, 1.0, 1.0, 1.0, 1.0, 1.0, 1.0, 1.0, 1.0, 1.0, 1.0, 1.0, 1.0, 1.0, 1.0, 1.0, 1.0, 1.0, 1.0, 1.0, 1.0, 1.0, 1.0, 1.0, 1.0, 1.0, 1.0, 1.0, 1.0, 1.0, 1.0, 1.0, 1.0, 1.0, 1.0, 1.0, 1.0, 1.0, 1.0, 1.0, 1.0, 1.0, 1.0, 1.0, 1.0, 1.0, 1.0, 1.0, 1.0, 1.0, 1.0, 1.0, 1.0, 1.0, 1.0, 1.0, 1.0, 1.0, 1.0, 1.0, 1.0, 1.0, 1.0, 1.0, 1.0, 1.0, 1.0, 1.0, 1.0, 1.0, 1.0, 1.0, 1.0, 1.0, 1.0, 1.0, 1.0, 1.0, 1.0, 1.0, 1.0, 1.0, 1.0, 1.0, 1.0, 1.0, 1.0, 1.0, 1.0, 1.0, 1.0, 1.0, 1.0, 1.0, 1.0, 1.0, 1.0, 1.0, 1.0, 1.0, 1.0, 1.0, 1.0, 1.0, 1.0, 1.0, 1.0, 1.0, 1.0, 1.0, 1.0, 1.0, 1.0, 1.0, 1.0, 1.0, 1.0, 1.0, 1.0, 1.0, 1.0, 1.0, 1.0, 1.0, 1.0, 1.0, 1.0, 1.0, 1.0, 1.0, 1.0, 1.0, 1.0, 1.0, 1.0, 1.0, 1.0, 1.0, 1.0, 1.0, 1.0, 1.0, 1.0, 1.0, 1.0, 1.0, 1.0, 1.0, 1.0, 1.0, 1.0, 1.0, 1.0, 1.0, 1.0, 1.0, 1.0, 1.0, 1.0, 1.0, 1.0, 1.0, 1.0, 1.0, 1.0, 1.0, 1.0, 1.0, 1.0, 1.0, 1.0, 1.0, 1.0, 1.0, 1.0, 1.0, 1.0, 1.0, 1.0, 1.0, 1.0, 1.0, 1.0, 1.0, 1.0, 1.0, 1.0, 1.0, 1.0, 1.0, 1.0, 1.0, 1.0, 1.0, 1.0, 1.0, 1.0, 1.0, 1.0, 1.0, 1.0, 1.0, 1.0, 1.0, 1.0, 1.0, 1.0, 1.0, 1.0, 1.0, 1.0, 1.0, 1.0, 1.0, 1.0, 1.0, 1.0, 1.0, 1.0, 1.0, 1.0, 1.0, 1.0, 1.0, 1.0, 1.0, 1.0, 1.0, 1.0, 1.0, 1.0, 1.0, 1.0, 1.0, 1.0, 1.0, 1.0, 1.0, 1.0, 1.0, 1.0, 1.0, 1.0, 1.0, 1.0, 1.0, 1.0, 1.0, 1.0, 1.0, 1.0, 1.0, 1.0, 1.0, 1.0, 1.0, 1.0, 1.0, 1.0, 1.0, 1.0, 1.0, 1.0, 1.0, 1.0, 1.0, 1.0, 1.0, 1.0, 1.0, 1.0, 1.0, 1.0, 1.0, 1.0, 1.0, 1.0, 1.0, 1.0, 1.0, 1.0, 1.0, 1.0, 1.0, 1.0, 1.0, 1.0, 1.0, 1.0, 1.0, 1.0, 1.0, 1.0, 1.0, 1.0, 1.0, 1.0, 1.0, 1.0, 1.0, 1.0, 1.0, 1.0, 1.0, 1.0, 1.0, 1.0, 1.0, 1.0, 1.0, 1.0, 1.0, 1.0, 1.0, 1.0, 1.0, 1.0, 1.0, 1.0, 1.0, 1.0, 1.0, 1.0, 1.0, 1.0, 1.0, 1.0, 1.0, 1.0, 1.0, 1.0, 1.0, 1.0, 1.0, 1.0, 1.0, 1.0, 1.0, 1.0, 1.0, 1.0, 1.0, 1.0, 1.0, 1.0, 1.0, 1.0, 1.0, 1.0, 1.0, 1.0, 1.0, 1.0, 1.0, 1.0, 1.0, 1.0, 1.0, 1.0, 1.0, 1.0, 1.0, 1.0, 1.0, 1.0, 1.0, 1.0, 1.0, 1.0, 1.0, 1.0, 1.0, 1.0, 1.0, 1.0, 1.0, 1.0, 1.0, 1.0, 1.0, 1.0, 1.0, 1.0, 1.0, 1.0, 1.0, 1.0, 1.0, 1.0, 1.0, 1.0, 1.0, 1.0, 1.0, 1.0, 1.0, 1.0, 1.0, 1.0, 1.0, 1.0, 1.0, 1.0, 1.0, 1.0, 1.0, 1.0, 1.0, 1.0, 1.0, 1.0, 1.0, 1.0, 1.0, 1.0, 1.0, 1.0, 1.0, 1.0, 1.0, 1.0, 1.0, 1.0, 1.0, 1.0, 1.0, 1.0, 1.0, 1.0, 1.0, 1.0, 1.0, 1.0, 1.0, 1.0, 1.0, 1.0, 1.0, 1.0, 1.0, 1.0, 1.0, 1.0, 1.0, 1.0, 1.0, 1.0, 1.0, 1.0, 1.0, 1.0, 1.0, 1.0, 1.0, 1.0, 1.0, 1.0, 1.0, 1.0, 1.0, 1.0, 1.0, 1.0, 1.0, 1.0, 1.0, 1.0, 1.0, 1.0, 1.0, 1.0, 1.0, 1.0, 1.0, 1.0, 1.0, 1.0, 1.0, 1.0, 1.0, 1.0, 1.0, 1.0, 1.0, 1.0, 1.0, 1.0, 1.0, 1.0, 1.0, 1.0, 1.0, 1.0, 1.0, 1.0, 1.0, 1.0, 1.0, 1.0, 1.0, 1.0, 1.0, 1.0, 1.0, 1.0, 1.0, 1.0, 1.0, 1.0, 1.0, 1.0, 1.0, 1.0, 1.0, 1.0, 1.0, 1.0, 1.0, 1.0, 1.0, 1.0, 1.0, 1.0, 1.0, 1.0, 1.0, 1.0, 1.0, 1.0, 1.0, 1.0, 1.0, 1.0, 1.0, 1.0, 1.0, 1.0, 1.0, 1.0, 1.0, 1.0, 1.0, 1.0, 1.0, 1.0, 1.0, 1.0, 1.0, 1.0, 1.0, 1.0, 1.0, 1.0, 1.0, 1.0, 1.0, 1.0, 1.0, 1.0, 1.0, 1.0, 1.0, 1.0, 1.0, 1.0, 1.0, 1.0, 1.0, 1.0, 1.0, 1.0, 1.0, 1.0, 1.0, 1.0, 1.0, 1.0, 1.0, 1.0, 1.0, 1.0, 1.0, 1.0, 1.0, 1.0, 1.0, 1.0, 1.0, 1.0, 1.0, 1.0, 1.0, 1.0, 1.0, 1.0, 1.0, 1.0, 1.0, 1.0, 1.0, 1.0, 1.0, 1.0, 1.0, 1.0, 1.0, 1.0, 1.0, 1.0, 1.0, 1.0, 1.0, 1.0, 1.0, 1.0, 1.0, 1.0, 1.0, 1.0, 1.0, 1.0, 1.0, 1.0, 1.0, 1.0, 1.0, 1.0, 1.0, 1.0, 1.0, 1.0, 1.0, 1.0, 1.0, 1.0, 1.0, 1.0, 1.0, 1.0, 1.0, 1.0, 1.0, 1.0, 1.0, 1.0, 1.0, 1.0, 1.0, 1.0, 1.0, 1.0, 1.0, 1.0, 1.0, 1.0, 1.0, 1.0, 1.0, 1.0, 1.0, 1.0, 1.0, 1.0, 1.0, 1.0, 1.0, 1.0, 1.0, 1.0, 1.0, 1.0, 1.0, 1.0, 1.0, 1.0, 1.0, 1.0, 1.0, 1.0, 1.0, 1.0, 1.0, 1.0, 1.0, 1.0, 1.0, 1.0, 1.0, 1.0, 1.0, 1.0, 1.0, 1.0, 1.0, 1.0, 1.0, 1.0, 1.0, 1.0, 1.0, 1.0, 1.0, 1.0, 1.0, 1.0, 1.0, 1.0, 1.0, 1.0, 1.0, 1.0, 1.0, 1.0, 1.0, 1.0, 1.0, 1.0, 1.0, 1.0, 1.0, 1.0, 1.0, 1.0, 1.0, 1.0, 1.0, 1.0, 1.0, 1.0, 1.0, 1.0, 1.0, 1.0, 1.0, 1.0, 1.0, 1.0, 1.0, 1.0, 1.0, 1.0, 1.0, 1.0, 1.0, 1.0, 1.0, 1.0, 1.0, 1.0, 1.0, 1.0, 1.0, 1.0, 1.0, 1.0, 1.0, 1.0, 1.0, 1.0, 1.0, 1.0, 1.0, 1.0, 1.0, 1.0, 1.0, 1.0, 1.0, 1.0, 1.0, 1.0, 1.0, 1.0, 1.0, 1.0, 1.0, 1.0, 1.0, 1.0, 1.0, 1.0, 1.0, 1.0, 1.0, 1.0, 1.0, 1.0, 1.0, 1.0, 1.0, 1.0, 1.0, 1.0, 1.0, 1.0, 1.0, 1.0, 1.0, 1.0, 1.0, 1.0, 1.0, 1.0, 1.0, 1.0, 1.0, 1.0, 1.0, 1.0, 1.0, 1.0, 1.0, 1.0, 1.0, 1.0, 1.0, 1.0, 1.0, 1.0, 1.0, 1.0, 1.0, 1.0, 1.0, 1.0, 1.0, 1.0, 1.0, 1.0, 1.0, 1.0, 1.0, 1.0, 1.0, 1.0, 1.0, 1.0, 1.0, 1.0, 1.0, 1.0, 1.0, 1.0, 1.0, 1.0, 1.0, 1.0, 1.0, 1.0, 1.0, 1.0, 1.0, 1.0, 1.0, 1.0, 1.0, 1.0, 1.0, 1.0, 1.0, 1.0, 1.0, 1.0, 1.0, 1.0, 1.0, 1.0, 1.0, 1.0, 1.0, 1.0, 1.0, 1.0, 1.0, 1.0, 1.0, 1.0, 1.0, 1.0, 1.0, 1.0, 1.0, 1.0, 1.0, 1.0, 1.0, 1.0, 1.0, 1.0, 1.0, 1.0, 1.0, 1.0, 1.0, 1.0, 1.0, 1.0, 1.0, 1.0, 1.0, 1.0, 1.0, 1.0, 1.0, 1.0, 1.0, 1.0, 1.0, 1.0, 1.0, 1.0, 1.0, 1.0, 1.0, 1.0, 1.0, 1.0, 1.0, 1.0, 1.0, 1.0, 1.0, 1.0, 1.0, 1.0, 1.0, 1.0, 1.0, 1.0, 1.0, 1.0, 1.0, 1.0, 1.0, 1.0, 1.0, 1.0, 1.0, 1.0, 1.0, 1.0, 1.0, 1.0, 1.0, 1.0, 1.0, 1.0, 1.0, 1.0, 1.0, 1.0, 1.0, 1.0, 1.0, 1.0, 1.0, 1.0, 1.0, 1.0, 1.0, 1.0, 1.0, 1.0, 1.0, 1.0, 1.0, 1.0, 1.0, 1.0, 1.0, 1.0, 1.0, 1.0, 1.0, 1.0, 1.0, 1.0, 1.0, 1.0, 1.0, 1.0, 1.0, 1.0, 1.0, 1.0, 1.0, 1.0, 1.0, 1.0, 1.0, 1.0, 1.0, 1.0, 1.0, 1.0, 1.0, 1.0, 1.0, 1.0, 1.0, 1.0, 1.0, 1.0, 1.0, 1.0, 1.0, 1.0, 1.0, 1.0, 1.0, 1.0, 1.0, 1.0, 1.0, 1.0, 1.0, 1.0, 1.0, 1.0, 1.0, 1.0, 1.0, 1.0, 1.0, 1.0, 1.0, 1.0, 1.0, 1.0, 1.0, 1.0, 1.0, 1.0, 1.0, 1.0, 1.0, 1.0, 1.0, 1.0, 1.0, 1.0, 1.0, 1.0, 1.0, 1.0, 1.0, 1.0, 1.0, 1.0, 1.0, 1.0, 1.0, 1.0, 1.0, 1.0, 1.0, 1.0, 1.0, 1.0, 1.0, 1.0, 1.0, 1.0, 1.0, 1.0, 1.0, 1.0, 1.0, 1.0, 1.0, 1.0, 1.0, 1.0, 1.0, 1.0, 1.0, 1.0, 1.0, 1.0, 1.0, 1.0, 1.0, 1.0, 1.0, 1.0, 1.0])
me_simplerrig.materials.append(mat_npcs)
me_simplerrig.use_remesh_preserve_volume = False
me_simplerrig.use_remesh_preserve_attributes = False
me_simplerrig.use_mirror_vertex_groups = False
me_simplerrig.auto_texspace = False
me_simplerrig.update()
arm_simplerrig = bpy.data.armatures.new('simplerrig')  # bones are not reproduced

# ---- objects
ob_malenpc9 = bpy.data.objects.new('malenpc9', me_simplerrig)
ob_simplerrig = bpy.data.objects.new('simplerrig', arm_simplerrig)

# ---- transforms, parenting, visibility, modifiers, constraints
ob_malenpc9.parent = ob_simplerrig
ob_malenpc9.location = (0.0, 0.0, 0.0)
ob_malenpc9.lineart.crease_threshold = 0.0
_vg = ob_malenpc9.vertex_groups.new(name='head')
for _i, _w in zip([0, 2, 31, 36, 37, 38, 39, 40, 50, 52, 81, 87, 88, 94, 95, 96, 97, 98, 99, 100, 101, 102, 103, 104], [0.0, 0.007632, 0.003816, 1.0, 1.0, 1.0, 1.0, 1.0, 0.0, 0.007632, 0.003816, 0.0, 0.0, 1.0, 1.0, 1.0, 1.0, 1.0, 1.0, 1.0, 1.0, 1.0, 1.0, 1.0]): _vg.add([_i], _w, 'REPLACE')
_vg = ob_malenpc9.vertex_groups.new(name='upperribcage')
for _i, _w in zip([0, 2, 3, 14, 29, 31, 32, 36, 37, 38, 39, 40, 50, 52, 53, 64, 79, 81, 82, 87, 88, 90, 94, 95, 96, 97, 98, 99, 100, 101, 102, 103, 104], [0.1862, 1.0, 1.0, 0.0, 0.09311, 0.5, 0.5, 0.1862, 0.1862, 0.1862, 0.1862, 0.1862, 0.1862, 1.0, 1.0, 0.0, 0.09311, 0.5, 0.5, 0.9847, 1.0, 0.5, 0.1862, 1.0, 1.0, 1.0, 1.0, 1.0, 1.0, 0.1862, 0.1862, 0.1862, 0.1862]): _vg.add([_i], _w, 'REPLACE')
_vg = ob_malenpc9.vertex_groups.new(name='shoulderRight')
for _i, _w in zip([0, 2, 3, 14, 29, 32, 36, 37, 38, 39, 40, 64, 87, 88, 90, 94, 95, 96, 97, 98, 99, 100, 101, 102, 103, 104], [1.0, 0.0, 1.0, 1.0, 1.0, 0.0, 0.0, 0.0, 0.0, 0.0, 0.0, 0.0, 0.0, 0.0, 0.0, 0.0, 0.0, 0.0, 0.0, 0.0, 0.0, 0.0, 0.0, 0.0, 0.0, 0.0]): _vg.add([_i], _w, 'REPLACE')
_vg = ob_malenpc9.vertex_groups.new(name='shoulderLeft')
for _i, _w in zip([14, 36, 37, 38, 39, 40, 50, 52, 53, 64, 79, 82, 87, 88, 90, 94, 95, 96, 97, 98, 99, 100, 101, 102, 103, 104], [0.0, 0.0, 0.0, 0.0, 0.0, 0.0, 1.0, 0.0, 1.0, 1.0, 1.0, 0.0, 0.0, 0.0, 0.0, 0.0, 0.0, 0.0, 0.0, 0.0, 0.0, 0.0, 0.0, 0.0, 0.0, 0.0]): _vg.add([_i], _w, 'REPLACE')
_vg = ob_malenpc9.vertex_groups.new(name='upperarmRight')
for _i, _w in zip([0, 2, 3, 11, 12, 13, 14, 29, 31, 32, 36, 37, 38, 39, 40, 90], [0.0, 1.0, 1.0, 1.0, 1.0, 1.0, 1.0, 1.0, 1.0, 1.0, 0.0, 0.0, 0.0, 0.0, 0.0, 0.0]): _vg.add([_i], _w, 'REPLACE')
_vg = ob_malenpc9.vertex_groups.new(name='upperarmLeft')
for _i, _w in zip([50, 52, 53, 61, 62, 63, 64, 79, 81, 82, 90, 94, 101, 102, 103, 104], [0.0, 1.0, 1.0, 1.0, 1.0, 1.0, 1.0, 1.0, 1.0, 1.0, 0.0, 0.0, 0.0, 0.0, 0.0, 0.0]): _vg.add([_i], _w, 'REPLACE')
_vg = ob_malenpc9.vertex_groups.new(name='lowerarmRight')
for _i, _w in zip([11, 12, 13, 15, 16, 17, 31, 32], [0.9978, 1.0, 0.9988, 1.0, 1.0, 1.0, 0.2239, 0.0]): _vg.add([_i], _w, 'REPLACE')
_vg = ob_malenpc9.vertex_groups.new(name='lowerarmLeft')
for _i, _w in zip([61, 62, 63, 65, 66, 67, 81, 82], [0.9978, 1.0, 0.9988, 1.0, 1.0, 1.0, 0.2239, 0.0]): _vg.add([_i], _w, 'REPLACE')
_vg = ob_malenpc9.vertex_groups.new(name='palmRight')
for _i, _w in zip([15, 16, 17, 18, 19, 20], [0.4445, 0.9966, 1.0, 1.0, 1.0, 0.9971]): _vg.add([_i], _w, 'REPLACE')
_vg = ob_malenpc9.vertex_groups.new(name='palmLeft')
for _i, _w in zip([65, 66, 67, 68, 69, 70], [0.4445, 0.9966, 1.0, 1.0, 1.0, 0.9971]): _vg.add([_i], _w, 'REPLACE')
_vg = ob_malenpc9.vertex_groups.new(name='thumbbaseRight')
for _i, _w in zip([19, 20, 25, 27], [0.1163, 0.9795, 1.0, 1.0]): _vg.add([_i], _w, 'REPLACE')
_vg = ob_malenpc9.vertex_groups.new(name='thumbbaseLeft')
for _i, _w in zip([69, 70, 75, 77], [0.1163, 0.9795, 1.0, 1.0]): _vg.add([_i], _w, 'REPLACE')
_vg = ob_malenpc9.vertex_groups.new(name='thumbRight')
for _i, _w in zip([20, 25, 26, 27], [1.0, 1.0, 1.0, 1.0]): _vg.add([_i], _w, 'REPLACE')
_vg = ob_malenpc9.vertex_groups.new(name='thumbLeft')
for _i, _w in zip([70, 75, 76, 77], [1.0, 1.0, 1.0, 1.0]): _vg.add([_i], _w, 'REPLACE')
_vg = ob_malenpc9.vertex_groups.new(name='fingerbaseRight')
for _i, _w in zip([18, 19, 20, 21, 22, 23], [1.0, 1.0, 0.9995, 1.0, 0.9989, 0.9859]): _vg.add([_i], _w, 'REPLACE')
_vg = ob_malenpc9.vertex_groups.new(name='fingerbaseLeft')
for _i, _w in zip([68, 69, 70, 71, 72, 73], [1.0, 1.0, 0.9995, 1.0, 0.9989, 0.9859]): _vg.add([_i], _w, 'REPLACE')
_vg = ob_malenpc9.vertex_groups.new(name='fingertipsRight')
for _i, _w in zip([21, 22, 23, 24], [1.0, 1.0, 1.0, 1.0]): _vg.add([_i], _w, 'REPLACE')
_vg = ob_malenpc9.vertex_groups.new(name='fingertipsLeft')
for _i, _w in zip([71, 72, 73, 74], [1.0, 1.0, 1.0, 1.0]): _vg.add([_i], _w, 'REPLACE')
_vg = ob_malenpc9.vertex_groups.new(name='lowerribcage')
for _i, _w in zip([0, 2, 3, 11, 14, 29, 31, 32, 36, 37, 38, 39, 40, 50, 52, 53, 61, 64, 79, 81, 82, 86, 87, 88, 90, 93, 94, 95, 96, 97, 98, 99, 100, 101, 102, 103, 104, 114, 115, 116, 117, 118, 119, 120, 121, 122, 123, 124, 125, 126, 127, 128, 129, 130, 131, 132, 133, 134, 135, 136, 137, 138, 139, 140, 141, 142, 143, 144, 145, 146, 147, 148, 149, 150, 151, 152, 153], [1.0, 0.9994, 0.9788, 0.0, 0.0, 1.0, 0.0, 0.01564, 0.0, 0.0, 0.0, 0.0, 0.0, 1.0, 0.9994, 0.9788, 0.0, 0.0, 1.0, 0.0, 0.01564, 1.0, 1.0, 1.0, 1.0, 0.5, 0.0, 0.0, 0.0, 0.0, 0.0, 0.0, 0.0, 0.0, 0.0, 0.0, 0.0, 1.0, 1.0, 1.0, 1.0, 1.0, 1.0, 1.0, 1.0, 1.0, 1.0, 1.0, 1.0, 1.0, 1.0, 1.0, 1.0, 1.0, 1.0, 1.0, 1.0, 1.0, 1.0, 1.0, 1.0, 1.0, 1.0, 1.0, 1.0, 1.0, 0.9807, 1.0, 1.0, 1.0, 1.0, 1.0, 1.0, 1.0, 1.0, 1.0, 1.0]): _vg.add([_i], _w, 'REPLACE')
_vg = ob_malenpc9.vertex_groups.new(name='lowerback')
for _i, _w in zip([1, 2, 4, 28, 30, 34, 51, 52, 54, 78, 80, 84, 86, 89, 90, 91, 92, 93, 114, 115, 118, 119, 122, 123], [1.0, 0.0, 0.0, 0.0, 1.0, 0.25, 1.0, 0.0, 0.0, 0.0, 1.0, 0.25, 1.0, 1.0, 0.0, 1.0, 0.0, 1.0, 1.0, 1.0, 1.0, 1.0, 1.0, 1.0]): _vg.add([_i], _w, 'REPLACE')
_vg = ob_malenpc9.vertex_groups.new(name='thighLeft')
for _i, _w in zip([4, 6, 30, 34, 35, 51, 52, 53, 54, 55, 56, 57, 60, 62, 63, 78, 80, 81, 83, 84, 88, 89, 90, 91, 92, 93, 95, 96, 97, 98, 99, 100, 105, 108, 109, 110, 111, 112, 113], [0.0, 0.0, 0.07611, 0.25, 0.0, 1.0, 0.0, 0.0, 1.0, 1.0, 1.0, 0.0, 0.0, 0.0, 0.0, 0.04113, 1.0, 0.0, 1.0, 1.0, 0.0, 1.0, 0.0, 0.0, 1.0, 0.0, 0.0, 0.0, 0.0, 0.0, 0.0, 0.0, 0.0, 0.0, 0.0, 0.0, 0.0, 0.0, 0.0]): _vg.add([_i], _w, 'REPLACE')
_vg = ob_malenpc9.vertex_groups.new(name='thighRight')
for _i, _w in zip([1, 2, 3, 4, 5, 6, 7, 10, 12, 13, 28, 30, 31, 33, 34, 41, 44, 45, 46, 47, 48, 49, 54, 56, 80, 84, 85, 88, 89, 90, 91, 92, 93, 95, 96, 97, 98, 99, 100], [1.0, 0.0, 0.0, 1.0, 1.0, 1.0, 0.0, 0.0, 0.0, 0.0, 0.04113, 1.0, 0.0, 1.0, 1.0, 0.0, 0.0, 0.0, 0.0, 0.0, 0.0, 0.0, 0.0, 0.0, 0.07611, 0.25, 0.0, 0.0, 1.0, 0.0, 0.0, 1.0, 0.0, 0.0, 0.0, 0.0, 0.0, 0.0, 0.0]): _vg.add([_i], _w, 'REPLACE')
_vg = ob_malenpc9.vertex_groups.new(name='shinRight')
for _i, _w in zip([1, 3, 4, 5, 6, 7, 8, 9, 10, 28, 30, 33, 41, 42, 43, 44, 45, 46, 47, 48, 49, 54, 85, 86], [0.0, 0.0, 1.0, 0.0, 1.0, 1.0, 0.1681, 1.0, 0.2768, 1.0, 0.0, 1.0, 1.0, 0.1681, 1.0, 0.2768, 0.0, 0.0, 0.0, 0.0, 0.0, 0.0, 0.0, 0.0]): _vg.add([_i], _w, 'REPLACE')
_vg = ob_malenpc9.vertex_groups.new(name='shinLeft')
for _i, _w in zip([4, 35, 51, 53, 54, 55, 56, 57, 58, 59, 60, 78, 80, 83, 86, 105, 106, 107, 108, 109, 110, 111, 112, 113], [0.0, 0.0, 0.0, 0.0, 1.0, 0.0, 1.0, 1.0, 0.1681, 1.0, 0.2768, 1.0, 0.0, 1.0, 0.0, 1.0, 0.1681, 1.0, 0.2768, 0.0, 0.0, 0.0, 0.0, 0.0]): _vg.add([_i], _w, 'REPLACE')
_vg = ob_malenpc9.vertex_groups.new(name='tarsalRight')
_vg.add([45, 46, 47, 48, 49, 85], 1.0, 'REPLACE')
_vg = ob_malenpc9.vertex_groups.new(name='tarsalLeft')
_vg.add([35, 109, 110, 111, 112, 113], 1.0, 'REPLACE')
_vg = ob_malenpc9.vertex_groups.new(name='toesRight')
_vg.add([47, 48, 49, 85], 1.0, 'REPLACE')
_vg = ob_malenpc9.vertex_groups.new(name='toesLeft')
_vg.add([35, 111, 112, 113], 1.0, 'REPLACE')
_vg = ob_malenpc9.vertex_groups.new(name='toeRight')
_vg.add([7, 8, 9, 10, 41, 42, 43, 44, 45, 46, 47, 48, 49, 85], 1.0, 'REPLACE')
_vg = ob_malenpc9.vertex_groups.new(name='footRight')
for _i, _w in zip([6, 7, 8, 9, 10, 28, 41, 42, 43, 44, 45, 46, 49], [0.0, 1.0, 1.0, 1.0, 1.0, 0.0, 1.0, 1.0, 1.0, 1.0, 1.0, 1.0, 1.0]): _vg.add([_i], _w, 'REPLACE')
_vg = ob_malenpc9.vertex_groups.new(name='toeLeft')
_vg.add([35, 57, 58, 59, 60, 105, 106, 107, 108, 109, 110, 111, 112, 113], 1.0, 'REPLACE')
_vg = ob_malenpc9.vertex_groups.new(name='footLeft')
for _i, _w in zip([56, 57, 58, 59, 60, 78, 105, 106, 107, 108, 109, 110, 113], [0.0, 1.0, 1.0, 1.0, 1.0, 0.0, 1.0, 1.0, 1.0, 1.0, 1.0, 1.0, 1.0]): _vg.add([_i], _w, 'REPLACE')
_m = ob_malenpc9.modifiers.new('Armature', 'ARMATURE')
_m.object = ob_simplerrig
ob_simplerrig.location = (0.0, 0.0, 0.0)
ob_simplerrig.show_in_front = True
ob_simplerrig.lineart.crease_threshold = 0.0

# ---- collection membership
col_collection_1.objects.link(ob_malenpc9)
col_collection_2.objects.link(ob_simplerrig)

# ---- scene / render settings (as saved in the file)
scene.frame_start = 1; scene.frame_end = 1560; scene.frame_set(0)
scene.render.engine = 'BLENDER_EEVEE_NEXT'
scene.render.image_settings.color_mode = 'RGB'
scene.render.image_settings.compression = 100
scene.render.resolution_x = 1080
scene.render.resolution_y = 1920
scene.render.resolution_percentage = 50
scene.render.fps = 60
scene.render.dither_intensity = 0.0
scene.cycles.use_denoising = False
scene.cycles.samples = 10
scene.cycles.sampling_pattern = 'TABULATED_SOBOL'
scene.cycles.light_sampling_threshold = 0.0
scene.cycles.use_adaptive_sampling = False
scene.cycles.use_light_tree = False
scene.cycles.blur_glossy = 0.0
scene.cycles.volume_bounces = 1
scene.cycles.pixel_filter_type = 'GAUSSIAN'
scene.cycles.sample_clamp_indirect = 0.0
scene.view_settings.view_transform = 'Standard'
bpy.context.view_layer.update()

# ---- added for rendering (the .blend has no active camera): camera
cam_auto = bpy.data.cameras.new('AutoCamera')
cam_auto.lens = 50.0
cam_auto.sensor_width = 36.0
cam_auto.clip_end = 1000.0
ob_auto_camera = bpy.data.objects.new('AutoCamera', cam_auto)
scene.collection.objects.link(ob_auto_camera)
ob_auto_camera.location = (2.133, -2.68659, 2.64767)
ob_auto_camera.rotation_euler = (1.09748, -7.21219e-08, 0.694738)
scene.camera = ob_auto_camera
bpy.context.view_layer.update()
